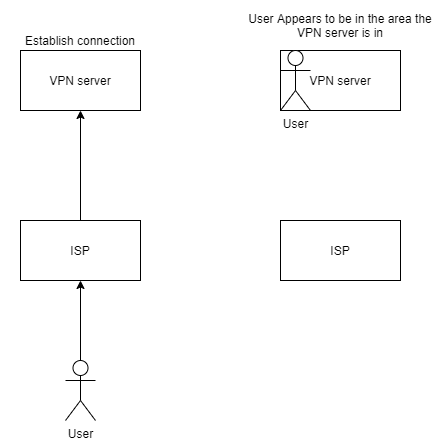

The diagram above was exported from draw.io. Its source (the exported page's mxGraphModel, read from the mxfile embedded in the PNG):
<mxGraphModel dx="1102" dy="582" grid="1" gridSize="10" guides="1" tooltips="1" connect="1" arrows="1" fold="1" page="1" pageScale="1" pageWidth="850" pageHeight="1100" math="0" shadow="0">
  <root>
    <mxCell id="0" />
    <mxCell id="1" parent="0" />
    <mxCell id="fg4Xaaw5sjRUR8lzrqvY-10" value="VPN server" style="rounded=0;whiteSpace=wrap;html=1;" vertex="1" parent="1">
      <mxGeometry x="405" y="110" width="120" height="60" as="geometry" />
    </mxCell>
    <mxCell id="fg4Xaaw5sjRUR8lzrqvY-4" style="edgeStyle=orthogonalEdgeStyle;rounded=0;orthogonalLoop=1;jettySize=auto;html=1;" edge="1" parent="1" source="fg4Xaaw5sjRUR8lzrqvY-1">
      <mxGeometry relative="1" as="geometry">
        <mxPoint x="205" y="170" as="targetPoint" />
      </mxGeometry>
    </mxCell>
    <mxCell id="fg4Xaaw5sjRUR8lzrqvY-1" value="ISP" style="rounded=0;whiteSpace=wrap;html=1;" vertex="1" parent="1">
      <mxGeometry x="145" y="280" width="120" height="60" as="geometry" />
    </mxCell>
    <mxCell id="fg4Xaaw5sjRUR8lzrqvY-3" style="edgeStyle=orthogonalEdgeStyle;rounded=0;orthogonalLoop=1;jettySize=auto;html=1;entryX=0.5;entryY=1;entryDx=0;entryDy=0;" edge="1" parent="1" source="fg4Xaaw5sjRUR8lzrqvY-2" target="fg4Xaaw5sjRUR8lzrqvY-1">
      <mxGeometry relative="1" as="geometry" />
    </mxCell>
    <mxCell id="fg4Xaaw5sjRUR8lzrqvY-2" value="User" style="shape=umlActor;verticalLabelPosition=bottom;verticalAlign=top;html=1;outlineConnect=0;" vertex="1" parent="1">
      <mxGeometry x="190" y="420" width="30" height="60" as="geometry" />
    </mxCell>
    <mxCell id="fg4Xaaw5sjRUR8lzrqvY-5" value="VPN server" style="rounded=0;whiteSpace=wrap;html=1;" vertex="1" parent="1">
      <mxGeometry x="145" y="110" width="120" height="60" as="geometry" />
    </mxCell>
    <mxCell id="fg4Xaaw5sjRUR8lzrqvY-6" value="Establish connection" style="text;html=1;strokeColor=none;fillColor=none;align=center;verticalAlign=middle;whiteSpace=wrap;rounded=0;" vertex="1" parent="1">
      <mxGeometry x="125" y="90" width="160" height="20" as="geometry" />
    </mxCell>
    <mxCell id="fg4Xaaw5sjRUR8lzrqvY-7" value="User" style="shape=umlActor;verticalLabelPosition=bottom;verticalAlign=top;html=1;outlineConnect=0;" vertex="1" parent="1">
      <mxGeometry x="405" y="110" width="30" height="60" as="geometry" />
    </mxCell>
    <mxCell id="fg4Xaaw5sjRUR8lzrqvY-8" value="ISP" style="rounded=0;whiteSpace=wrap;html=1;" vertex="1" parent="1">
      <mxGeometry x="405" y="280" width="120" height="60" as="geometry" />
    </mxCell>
    <mxCell id="fg4Xaaw5sjRUR8lzrqvY-11" value="User Appears to be in the area the VPN server is in" style="text;html=1;strokeColor=none;fillColor=none;align=center;verticalAlign=middle;whiteSpace=wrap;rounded=0;" vertex="1" parent="1">
      <mxGeometry x="365" y="60" width="200" height="50" as="geometry" />
    </mxCell>
  </root>
</mxGraphModel>